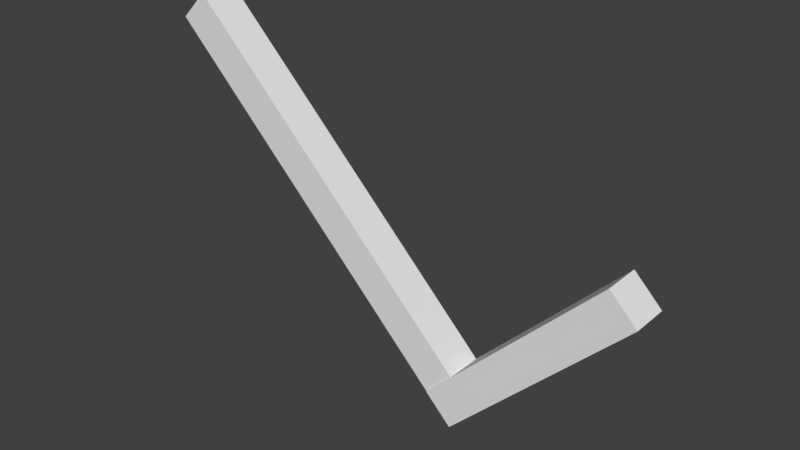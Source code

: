 # Source: Animated_Success.blend  (saved by Blender 2.78.0; exported with 4.5.12 LTS)
import bpy
from mathutils import Matrix  # noqa: F401  (used for matrix-valued properties, if any)

bpy.ops.wm.read_factory_settings(use_empty=True)
scene = bpy.context.scene
scene.name = 'Scene'

# ---- collections
col_collection_1 = bpy.data.collections.new('Collection 1'); scene.collection.children.link(col_collection_1)

# ---- world
world_world = bpy.data.worlds.new('World'); scene.world = world_world
world_world.color = (0.05088, 0.05088, 0.05088)
world_world.use_sun_shadow = False
world_world.sun_shadow_jitter_overblur = 0.0
world_world.cycles.sampling_method = 'MANUAL'

# ---- meshes
me_cube_002 = bpy.data.meshes.new('Cube.002')
me_cube_002.from_pydata([(-1.0, 0.0, -1.0), (-1.0, 0.0, 1.0), (-1.0, 2.0, -1.0), (-1.0, 2.0, 1.0), (1.0, 0.0, -1.0), (1.0, 0.0, 1.0), (1.0, 2.0, -1.0), (1.0, 2.0, 1.0)], [], [(0, 1, 3, 2), (2, 3, 7, 6), (6, 7, 5, 4), (4, 5, 1, 0), (2, 6, 4, 0), (7, 3, 1, 5)])
me_cube_002.use_remesh_preserve_volume = False
me_cube_002.use_remesh_preserve_attributes = False
me_cube_002.use_mirror_vertex_groups = False
me_cube_002.update()
me_cube_001 = bpy.data.meshes.new('Cube.001')
me_cube_001.from_pydata([(-1.0, -2.0, -1.0), (-1.0, -2.0, 1.0), (-1.0, 0.0, -1.0), (-1.0, 0.0, 1.0), (1.0, -2.0, -1.0), (1.0, -2.0, 1.0), (1.0, 0.0, -1.0), (1.0, 0.0, 1.0)], [], [(0, 1, 3, 2), (2, 3, 7, 6), (6, 7, 5, 4), (4, 5, 1, 0), (2, 6, 4, 0), (7, 3, 1, 5)])
me_cube_001.use_remesh_preserve_volume = False
me_cube_001.use_remesh_preserve_attributes = False
me_cube_001.use_mirror_vertex_groups = False
me_cube_001.update()

# ---- objects
ob_cube_001 = bpy.data.objects.new('Cube.001', me_cube_002)
ob_cube = bpy.data.objects.new('Cube', me_cube_001)

# ---- transforms, parenting, visibility, modifiers, constraints
ob_cube_001.location = (0.3925, 0.2182, -1.27)
ob_cube_001.rotation_euler = (1.571, 0.7854, 3.142)
ob_cube_001.scale = (0.284, 3.371, 0.284)
ob_cube_001.lineart.crease_threshold = 0.0
ob_cube.location = (2.595, 0.1931, 1.31)
ob_cube.rotation_euler = (1.571, -0.7854, 3.142)
ob_cube.scale = (0.284, 1.822, 0.284)
ob_cube.lineart.crease_threshold = 0.0

# ---- collection membership
col_collection_1.objects.link(ob_cube_001)
col_collection_1.objects.link(ob_cube)

# ---- scene / render settings (as saved in the file)
scene.frame_start = 1; scene.frame_end = 26; scene.frame_set(26)
scene.render.engine = 'CYCLES'
scene.render.resolution_percentage = 50
scene.render.dither_intensity = 0.0
scene.cycles.use_denoising = False
scene.cycles.samples = 128
scene.cycles.sampling_pattern = 'TABULATED_SOBOL'
scene.cycles.light_sampling_threshold = 0.0
scene.cycles.use_adaptive_sampling = False
scene.cycles.use_light_tree = False
scene.cycles.blur_glossy = 0.0
scene.cycles.sample_clamp_indirect = 0.0
scene.view_settings.view_transform = 'Standard'
bpy.context.view_layer.update()

# ---- added for rendering (the .blend has no active camera and no usable light): camera, sun
cam_auto = bpy.data.cameras.new('AutoCamera')
cam_auto.lens = 50.0
cam_auto.sensor_width = 36.0
cam_auto.clip_end = 1000.0
ob_auto_camera = bpy.data.objects.new('AutoCamera', cam_auto)
scene.collection.objects.link(ob_auto_camera)
ob_auto_camera.location = (7.45851, -9.81287, 7.79321)
ob_auto_camera.rotation_euler = (1.09748, -7.21219e-08, 0.694738)
scene.camera = ob_auto_camera
light_auto_sun = bpy.data.lights.new('AutoSun', 'SUN')
light_auto_sun.energy = 3.0
light_auto_sun.angle = 0.0523599
ob_auto_sun = bpy.data.objects.new('AutoSun', light_auto_sun)
scene.collection.objects.link(ob_auto_sun)
ob_auto_sun.rotation_euler = (0.872665, 0.174533, 0.523599)
bpy.context.view_layer.update()
